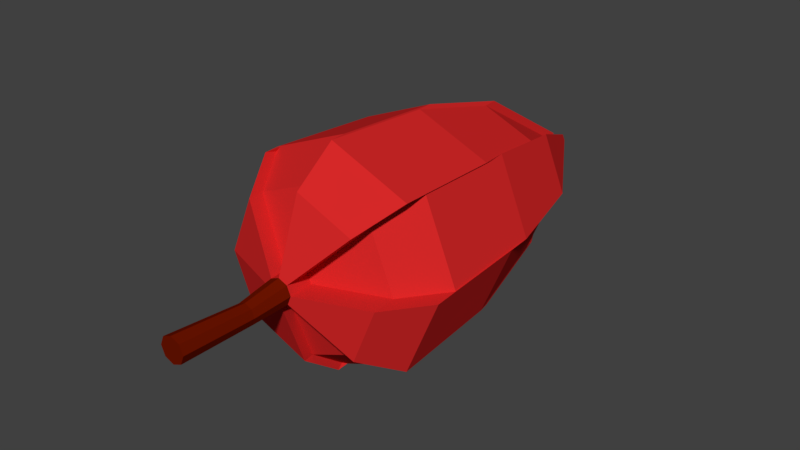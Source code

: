 # Source: tree1.blend  (saved by Blender 2.79.0; exported with 4.5.12 LTS)
import bpy
from mathutils import Matrix  # noqa: F401  (used for matrix-valued properties, if any)

bpy.ops.wm.read_factory_settings(use_empty=True)
scene = bpy.context.scene
scene.name = 'Scene'

# ---- collections
col_collection_1 = bpy.data.collections.new('Collection 1'); scene.collection.children.link(col_collection_1)

# ---- materials (node trees are filled in below, after node groups)
mat_material_004 = bpy.data.materials.new('Material.004')
mat_material_004.alpha_threshold = 0.0
mat_material_004.use_transparent_shadow = False
mat_material_004.diffuse_color = (0.6738, 0.02119, 0.02119, 1.0)
mat_material_004.specular_color = (1.0, 0.0, 0.03421)
mat_material_004.roughness = 0.5
mat_material_005 = bpy.data.materials.new('Material.005')
mat_material_005.alpha_threshold = 0.0
mat_material_005.use_transparent_shadow = False
mat_material_005.diffuse_color = (0.1523, 0.007439, 0.0, 1.0)
mat_material_005.roughness = 0.5

# ---- material node trees

# ---- world
world_world = bpy.data.worlds.new('World'); scene.world = world_world
world_world.color = (0.05088, 0.05088, 0.05088)
world_world.use_sun_shadow = False
world_world.sun_shadow_jitter_overblur = 0.0
world_world.cycles.sampling_method = 'MANUAL'

# ---- meshes
me_cylinder_001 = bpy.data.meshes.new('Cylinder.001')
me_cylinder_001.from_pydata([(-1.049e-06, -57.4, -4.871), (-1.203e-06, 93.93, -3.192), (3.444, -57.4, -3.444), (2.257, 93.93, -2.257), (4.871, -57.4, 2.343e-06), (3.192, 93.93, -4.261e-06), (3.444, -57.4, 3.444), (2.257, 93.93, 2.257), (-1.474e-06, -57.4, 4.871), (-1.482e-06, 93.93, 3.192), (-3.444, -57.4, 3.444), (-2.257, 93.93, 2.257), (-4.871, -57.4, 2.072e-06), (-3.192, 93.93, -4.439e-06), (-3.444, -57.4, -3.444), (-2.257, 93.93, -2.257), (-3.046e-07, -47.84, -30.87), (1.184e-07, -31.84, -42.87), (3.803e-08, 11.66, -40.03), (1.363e-07, 50.24, -29.98), (21.2, 50.24, -21.2), (28.31, 11.66, -28.31), (30.31, -31.84, -30.31), (21.83, -47.84, -21.83), (29.98, 50.24, -1.063e-06), (40.03, 11.66, 1.328e-06), (42.87, -31.84, 3.296e-06), (30.87, -47.84, 3.31e-06), (21.2, 50.24, 21.2), (28.31, 11.66, 28.31), (30.31, -31.84, 30.31), (21.83, -47.84, 21.83), (-2.485e-06, 50.24, 29.98), (-3.462e-06, 11.66, 40.03), (-3.629e-06, -31.84, 42.87), (-3.004e-06, -47.84, 30.87), (-21.2, 50.24, 21.2), (-28.31, 11.66, 28.31), (-30.31, -31.84, 30.31), (-21.83, -47.84, 21.83), (-29.98, 50.24, -2.731e-06), (-40.03, 11.66, -8.99e-07), (-42.87, -31.84, 9.112e-07), (-30.87, -47.84, 1.592e-06), (-21.2, 50.24, -21.2), (-28.31, 11.66, -28.31), (-30.31, -31.84, -30.31), (-21.83, -47.84, -21.83), (-1.049e-06, -100.3, -4.871), (3.444, -100.3, -3.444), (4.871, -100.3, 4.219e-06), (3.444, -100.3, 3.444), (-1.474e-06, -100.3, 4.871), (-3.444, -100.3, 3.444), (-4.871, -100.3, 3.948e-06), (-3.444, -100.3, -3.444), (-1.254, -52.46, -5.39), (2.19, -52.46, -3.963), (1.004, 98.87, -2.777), (-1.254, 98.87, -3.712), (-1.254, 55.18, -30.5), (20.58, -42.89, -22.35), (29.62, -37.5, -0.5194), (3.617, -47.06, -0.5194), (2.19, -47.06, 2.925), (1.004, 104.3, 1.738), (1.939, 104.3, -0.5194), (20.58, -37.5, 21.31), (-1.254, -40.8, 30.35), (-1.254, -50.36, 4.351), (-4.698, -50.36, 2.925), (-3.511, 101.0, 1.738), (-1.254, 101.0, 2.673), (-23.08, -40.8, 21.31), (-3.511, 101.0, -2.777), (-4.446, 101.0, -0.5194), (-1.254, -42.89, -31.39), (-1.254, -26.9, -43.39), (-1.254, 16.6, -40.55), (19.95, 55.18, -21.72), (27.05, 16.6, -28.83), (29.06, -26.9, -30.83), (28.73, 60.58, -0.5194), (38.78, 22.0, -0.5194), (41.61, -21.5, -0.5194), (19.95, 60.58, 20.68), (27.05, 22.0, 27.79), (29.06, -21.5, 29.79), (-1.254, 57.28, 29.46), (-1.254, 18.69, 39.51), (-1.254, -24.81, 42.35), (-22.46, 57.28, 20.68), (-29.56, 18.69, 27.79), (-31.57, -24.81, 29.79), (-31.24, 57.28, -0.5194), (-41.29, 18.69, -0.5194), (-44.12, -24.81, -0.5194), (-32.13, -40.8, -0.5194), (-22.46, 57.28, -21.72), (-29.56, 18.69, -28.83), (-31.57, -24.81, -30.83), (-23.08, -40.8, -22.35), (3.945, -71.88, -1.408), (2.789, -71.88, -4.197), (-2.789, -71.88, 1.382), (-1.403e-06, -71.88, 2.537), (-1.058e-06, -71.88, -5.353), (-2.789, -71.88, -4.197), (2.789, -71.88, 1.382), (-3.945, -71.88, -1.408)], [], [(28, 29, 86, 85), (20, 3, 5, 24), (42, 41, 95, 96), (28, 7, 9, 32), (7, 28, 85, 65), (36, 11, 13, 40), (3, 1, 15, 13, 11, 9, 7, 5), (31, 6, 64, 67), (44, 15, 1, 19), (103, 102, 50, 49), (14, 47, 16, 0), (47, 46, 17, 16), (46, 45, 18, 17), (45, 44, 19, 18), (12, 43, 47, 14), (41, 40, 94, 95), (27, 26, 84, 62), (5, 7, 65, 66), (10, 39, 43, 12), (39, 38, 42, 43), (38, 37, 41, 42), (37, 36, 40, 41), (40, 13, 75, 94), (26, 25, 83, 84), (6, 4, 63, 64), (38, 39, 73, 93), (6, 31, 35, 8), (31, 30, 34, 35), (30, 29, 33, 34), (29, 28, 32, 33), (13, 15, 74, 75), (47, 43, 97, 101), (25, 24, 82, 83), (4, 27, 62, 63), (2, 23, 27, 4), (23, 22, 26, 27), (22, 21, 25, 26), (21, 20, 24, 25), (37, 38, 93, 92), (24, 5, 66, 82), (36, 37, 92, 91), (22, 23, 61, 81), (48, 49, 50, 51, 52, 53, 54, 55), (105, 104, 53, 52), (107, 106, 48, 55), (106, 103, 49, 48), (102, 108, 51, 50), (104, 109, 54, 53), (108, 105, 52, 51), (109, 107, 55, 54), (60, 59, 58, 79), (82, 66, 65, 85), (88, 72, 71, 91), (94, 75, 74, 98), (97, 96, 100, 101), (96, 95, 99, 100), (95, 94, 98, 99), (69, 68, 73, 70), (68, 90, 93, 73), (90, 89, 92, 93), (89, 88, 91, 92), (63, 62, 67, 64), (62, 84, 87, 67), (84, 83, 86, 87), (83, 82, 85, 86), (56, 76, 61, 57), (76, 77, 81, 61), (77, 78, 80, 81), (78, 60, 79, 80), (0, 16, 76, 56), (43, 42, 96, 97), (29, 30, 87, 86), (16, 17, 77, 76), (15, 44, 98, 74), (8, 35, 68, 69), (30, 31, 67, 87), (17, 18, 78, 77), (44, 45, 99, 98), (10, 8, 69, 70), (32, 9, 72, 88), (2, 0, 56, 57), (18, 19, 60, 78), (45, 46, 100, 99), (9, 11, 71, 72), (33, 32, 88, 89), (1, 3, 58, 59), (3, 20, 79, 58), (46, 47, 101, 100), (39, 10, 70, 73), (34, 33, 89, 90), (19, 1, 59, 60), (20, 21, 80, 79), (35, 34, 90, 68), (23, 2, 57, 61), (21, 22, 81, 80), (11, 36, 91, 71), (12, 14, 107, 109), (6, 8, 105, 108), (10, 12, 109, 104), (4, 6, 108, 102), (0, 2, 103, 106), (14, 0, 106, 107), (8, 10, 104, 105), (2, 4, 102, 103)])
me_cylinder_001.polygons.foreach_set('material_index', [0, 0, 0, 0, 0, 0, 0, 0, 0, 1, 0, 0, 0, 0, 0, 0, 0, 0, 0, 0, 0, 0, 0, 0, 0, 0, 0, 0, 0, 0, 0, 0, 0, 0, 0, 0, 0, 0, 0, 0, 0, 0, 1, 1, 1, 1, 1, 1, 1, 1, 0, 0, 0, 0, 0, 0, 0, 0, 0, 0, 0, 0, 0, 0, 0, 0, 0, 0, 0, 0, 0, 0, 0, 0, 0, 0, 0, 0, 0, 0, 0, 0, 0, 0, 0, 0, 0, 0, 0, 0, 0, 0, 0, 0, 0, 0, 1, 1, 1, 1, 1, 1, 1, 1])
me_cylinder_001.materials.append(mat_material_004)
me_cylinder_001.materials.append(mat_material_005)
me_cylinder_001.use_remesh_preserve_volume = False
me_cylinder_001.use_remesh_preserve_attributes = False
me_cylinder_001.use_mirror_vertex_groups = False
me_cylinder_001.update()

# ---- objects
ob_tree = bpy.data.objects.new('tree', me_cylinder_001)

# ---- transforms, parenting, visibility, modifiers, constraints
ob_tree.location = (0.0, 0.0, 0.0)
ob_tree.lineart.crease_threshold = 0.0

# ---- collection membership
col_collection_1.objects.link(ob_tree)

# ---- scene / render settings (as saved in the file)
scene.frame_start = 1; scene.frame_end = 250; scene.frame_set(1)
scene.render.engine = 'BLENDER_EEVEE_NEXT'
scene.render.resolution_percentage = 50
scene.render.dither_intensity = 0.0
scene.cycles.use_denoising = False
scene.cycles.samples = 128
scene.cycles.sampling_pattern = 'TABULATED_SOBOL'
scene.cycles.use_adaptive_sampling = False
scene.cycles.use_light_tree = False
scene.cycles.blur_glossy = 0.0
scene.cycles.sample_clamp_indirect = 0.0
scene.view_settings.view_transform = 'Standard'
scene.unit_settings.scale_length = 0.01
bpy.context.view_layer.update()

# ---- added for rendering (the .blend has no active camera and no usable light): camera, sun
cam_auto = bpy.data.cameras.new('AutoCamera')
cam_auto.lens = 50.0
cam_auto.sensor_width = 36.0
cam_auto.clip_end = 3871.93
ob_auto_camera = bpy.data.objects.new('AutoCamera', cam_auto)
scene.collection.objects.link(ob_auto_camera)
ob_auto_camera.location = (219.997, -262.771, 176.239)
ob_auto_camera.rotation_euler = (1.09748, -7.21219e-08, 0.694738)
scene.camera = ob_auto_camera
light_auto_sun = bpy.data.lights.new('AutoSun', 'SUN')
light_auto_sun.energy = 3.0
light_auto_sun.angle = 0.0523599
ob_auto_sun = bpy.data.objects.new('AutoSun', light_auto_sun)
scene.collection.objects.link(ob_auto_sun)
ob_auto_sun.rotation_euler = (0.872665, 0.174533, 0.523599)
bpy.context.view_layer.update()
